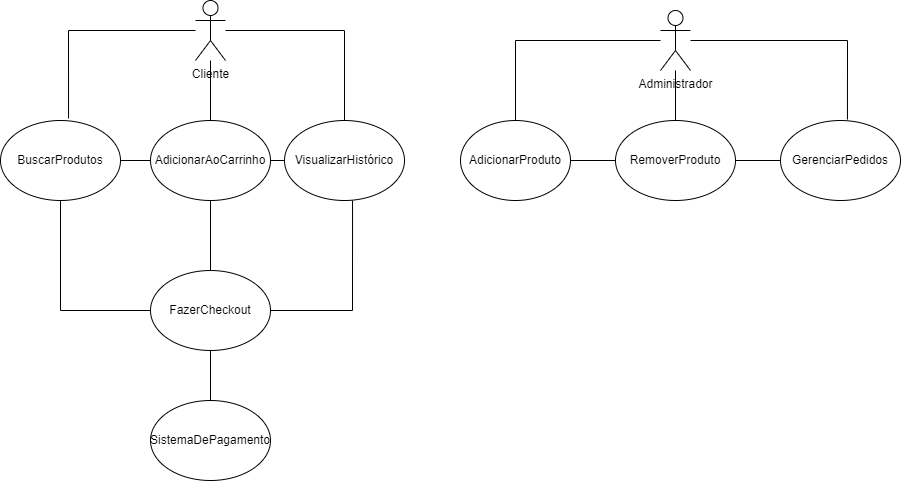

The diagram above was exported from draw.io. Its source (the exported page's mxGraphModel, read from the mxfile embedded in the PNG):
<mxGraphModel dx="1120" dy="460" grid="1" gridSize="10" guides="1" tooltips="1" connect="1" arrows="1" fold="1" page="1" pageScale="1" pageWidth="827" pageHeight="1169" math="0" shadow="0">
  <root>
    <mxCell id="0" />
    <mxCell id="1" parent="0" />
    <mxCell id="Ty_hA-rygOUk-yK2YEBk-43" style="edgeStyle=orthogonalEdgeStyle;rounded=0;orthogonalLoop=1;jettySize=auto;html=1;endArrow=none;endFill=0;" parent="1" source="Ty_hA-rygOUk-yK2YEBk-15" target="Ty_hA-rygOUk-yK2YEBk-27" edge="1">
      <mxGeometry relative="1" as="geometry" />
    </mxCell>
    <mxCell id="Ty_hA-rygOUk-yK2YEBk-15" value="Cliente" style="shape=umlActor;verticalLabelPosition=bottom;verticalAlign=top;html=1;outlineConnect=0;" parent="1" vertex="1">
      <mxGeometry x="205" width="30" height="60" as="geometry" />
    </mxCell>
    <mxCell id="Ty_hA-rygOUk-yK2YEBk-39" style="edgeStyle=orthogonalEdgeStyle;rounded=0;orthogonalLoop=1;jettySize=auto;html=1;endArrow=none;endFill=0;" parent="1" source="Ty_hA-rygOUk-yK2YEBk-21" target="Ty_hA-rygOUk-yK2YEBk-23" edge="1">
      <mxGeometry relative="1" as="geometry" />
    </mxCell>
    <mxCell id="Ty_hA-rygOUk-yK2YEBk-42" style="edgeStyle=orthogonalEdgeStyle;rounded=0;orthogonalLoop=1;jettySize=auto;html=1;entryX=0.5;entryY=0;entryDx=0;entryDy=0;endArrow=none;endFill=0;" parent="1" source="Ty_hA-rygOUk-yK2YEBk-21" target="Ty_hA-rygOUk-yK2YEBk-22" edge="1">
      <mxGeometry relative="1" as="geometry" />
    </mxCell>
    <mxCell id="Ty_hA-rygOUk-yK2YEBk-21" value="Administrador" style="shape=umlActor;verticalLabelPosition=bottom;verticalAlign=top;html=1;outlineConnect=0;" parent="1" vertex="1">
      <mxGeometry x="670" y="10" width="30" height="60" as="geometry" />
    </mxCell>
    <mxCell id="Ty_hA-rygOUk-yK2YEBk-40" style="edgeStyle=orthogonalEdgeStyle;rounded=0;orthogonalLoop=1;jettySize=auto;html=1;endArrow=none;endFill=0;" parent="1" source="Ty_hA-rygOUk-yK2YEBk-22" edge="1">
      <mxGeometry relative="1" as="geometry">
        <mxPoint x="620" y="160" as="targetPoint" />
      </mxGeometry>
    </mxCell>
    <mxCell id="vaD_op0Fx6VgLh0tOxRO-1" style="edgeStyle=orthogonalEdgeStyle;rounded=0;orthogonalLoop=1;jettySize=auto;html=1;endArrow=none;endFill=0;" parent="1" source="Ty_hA-rygOUk-yK2YEBk-22" target="Ty_hA-rygOUk-yK2YEBk-23" edge="1">
      <mxGeometry relative="1" as="geometry" />
    </mxCell>
    <mxCell id="Ty_hA-rygOUk-yK2YEBk-22" value="AdicionarProduto" style="ellipse;whiteSpace=wrap;html=1;" parent="1" vertex="1">
      <mxGeometry x="470" y="120" width="110" height="80" as="geometry" />
    </mxCell>
    <mxCell id="Ty_hA-rygOUk-yK2YEBk-41" style="edgeStyle=orthogonalEdgeStyle;rounded=0;orthogonalLoop=1;jettySize=auto;html=1;entryX=0;entryY=0.5;entryDx=0;entryDy=0;endArrow=none;endFill=0;" parent="1" source="Ty_hA-rygOUk-yK2YEBk-23" target="Ty_hA-rygOUk-yK2YEBk-24" edge="1">
      <mxGeometry relative="1" as="geometry" />
    </mxCell>
    <mxCell id="Ty_hA-rygOUk-yK2YEBk-23" value="RemoverProduto" style="ellipse;whiteSpace=wrap;html=1;" parent="1" vertex="1">
      <mxGeometry x="625" y="120" width="120" height="80" as="geometry" />
    </mxCell>
    <mxCell id="Ty_hA-rygOUk-yK2YEBk-24" value="GerenciarPedidos" style="ellipse;whiteSpace=wrap;html=1;" parent="1" vertex="1">
      <mxGeometry x="790" y="120" width="120" height="80" as="geometry" />
    </mxCell>
    <mxCell id="Ty_hA-rygOUk-yK2YEBk-25" value="BuscarProdutos" style="ellipse;whiteSpace=wrap;html=1;" parent="1" vertex="1">
      <mxGeometry x="10" y="120" width="120" height="80" as="geometry" />
    </mxCell>
    <mxCell id="Ty_hA-rygOUk-yK2YEBk-48" style="edgeStyle=orthogonalEdgeStyle;rounded=0;orthogonalLoop=1;jettySize=auto;html=1;entryX=0.5;entryY=0;entryDx=0;entryDy=0;endArrow=none;endFill=0;" parent="1" source="Ty_hA-rygOUk-yK2YEBk-26" target="Ty_hA-rygOUk-yK2YEBk-28" edge="1">
      <mxGeometry relative="1" as="geometry" />
    </mxCell>
    <mxCell id="Ty_hA-rygOUk-yK2YEBk-51" style="edgeStyle=orthogonalEdgeStyle;rounded=0;orthogonalLoop=1;jettySize=auto;html=1;entryX=0;entryY=0.5;entryDx=0;entryDy=0;endArrow=none;endFill=0;" parent="1" source="Ty_hA-rygOUk-yK2YEBk-26" target="Ty_hA-rygOUk-yK2YEBk-27" edge="1">
      <mxGeometry relative="1" as="geometry" />
    </mxCell>
    <mxCell id="Ty_hA-rygOUk-yK2YEBk-52" style="edgeStyle=orthogonalEdgeStyle;rounded=0;orthogonalLoop=1;jettySize=auto;html=1;endArrow=none;endFill=0;" parent="1" source="Ty_hA-rygOUk-yK2YEBk-26" target="Ty_hA-rygOUk-yK2YEBk-25" edge="1">
      <mxGeometry relative="1" as="geometry" />
    </mxCell>
    <mxCell id="Ty_hA-rygOUk-yK2YEBk-55" style="edgeStyle=orthogonalEdgeStyle;rounded=0;orthogonalLoop=1;jettySize=auto;html=1;endArrow=none;endFill=0;" parent="1" source="Ty_hA-rygOUk-yK2YEBk-26" target="Ty_hA-rygOUk-yK2YEBk-15" edge="1">
      <mxGeometry relative="1" as="geometry" />
    </mxCell>
    <mxCell id="Ty_hA-rygOUk-yK2YEBk-26" value="AdicionarAoCarrinho" style="ellipse;whiteSpace=wrap;html=1;" parent="1" vertex="1">
      <mxGeometry x="160" y="120" width="120" height="80" as="geometry" />
    </mxCell>
    <mxCell id="Ty_hA-rygOUk-yK2YEBk-27" value="VisualizarHistórico" style="ellipse;whiteSpace=wrap;html=1;" parent="1" vertex="1">
      <mxGeometry x="294" y="120" width="120" height="80" as="geometry" />
    </mxCell>
    <mxCell id="Ty_hA-rygOUk-yK2YEBk-47" style="edgeStyle=orthogonalEdgeStyle;rounded=0;orthogonalLoop=1;jettySize=auto;html=1;entryX=0.5;entryY=1;entryDx=0;entryDy=0;endArrow=none;endFill=0;" parent="1" source="Ty_hA-rygOUk-yK2YEBk-28" target="Ty_hA-rygOUk-yK2YEBk-25" edge="1">
      <mxGeometry relative="1" as="geometry" />
    </mxCell>
    <mxCell id="Ty_hA-rygOUk-yK2YEBk-28" value="FazerCheckout" style="ellipse;whiteSpace=wrap;html=1;" parent="1" vertex="1">
      <mxGeometry x="160" y="270" width="120" height="80" as="geometry" />
    </mxCell>
    <mxCell id="Ty_hA-rygOUk-yK2YEBk-56" style="edgeStyle=orthogonalEdgeStyle;rounded=0;orthogonalLoop=1;jettySize=auto;html=1;entryX=0.5;entryY=1;entryDx=0;entryDy=0;endArrow=none;endFill=0;" parent="1" source="Ty_hA-rygOUk-yK2YEBk-29" target="Ty_hA-rygOUk-yK2YEBk-28" edge="1">
      <mxGeometry relative="1" as="geometry" />
    </mxCell>
    <mxCell id="Ty_hA-rygOUk-yK2YEBk-29" value="SistemaDePagamento" style="ellipse;whiteSpace=wrap;html=1;" parent="1" vertex="1">
      <mxGeometry x="160" y="400" width="120" height="80" as="geometry" />
    </mxCell>
    <mxCell id="Ty_hA-rygOUk-yK2YEBk-38" style="edgeStyle=orthogonalEdgeStyle;rounded=0;orthogonalLoop=1;jettySize=auto;html=1;entryX=0.558;entryY=-0.012;entryDx=0;entryDy=0;entryPerimeter=0;endArrow=none;endFill=0;" parent="1" source="Ty_hA-rygOUk-yK2YEBk-21" target="Ty_hA-rygOUk-yK2YEBk-24" edge="1">
      <mxGeometry relative="1" as="geometry" />
    </mxCell>
    <mxCell id="Ty_hA-rygOUk-yK2YEBk-45" style="edgeStyle=orthogonalEdgeStyle;rounded=0;orthogonalLoop=1;jettySize=auto;html=1;entryX=0.567;entryY=-0.025;entryDx=0;entryDy=0;entryPerimeter=0;endArrow=none;endFill=0;" parent="1" source="Ty_hA-rygOUk-yK2YEBk-15" target="Ty_hA-rygOUk-yK2YEBk-25" edge="1">
      <mxGeometry relative="1" as="geometry" />
    </mxCell>
    <mxCell id="Ty_hA-rygOUk-yK2YEBk-49" style="edgeStyle=orthogonalEdgeStyle;rounded=0;orthogonalLoop=1;jettySize=auto;html=1;entryX=0.567;entryY=1;entryDx=0;entryDy=0;entryPerimeter=0;endArrow=none;endFill=0;" parent="1" source="Ty_hA-rygOUk-yK2YEBk-28" target="Ty_hA-rygOUk-yK2YEBk-27" edge="1">
      <mxGeometry relative="1" as="geometry" />
    </mxCell>
  </root>
</mxGraphModel>